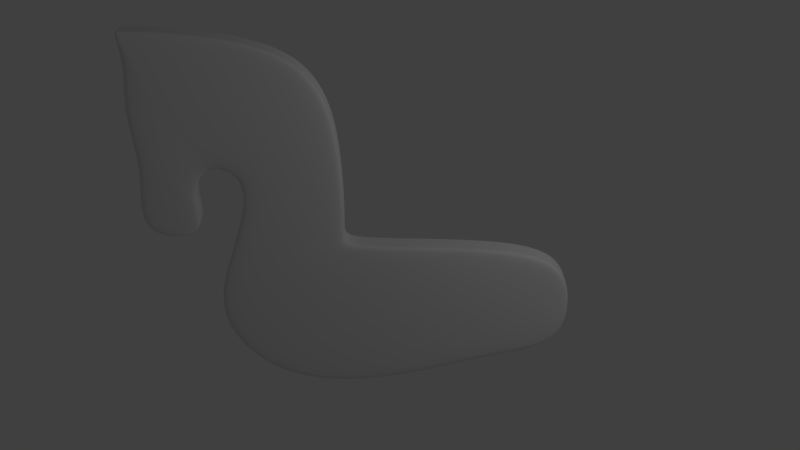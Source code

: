 # Source: horse_romp.blend  (saved by Blender 2.62.0; exported with 4.5.12 LTS)
import bpy
from mathutils import Matrix  # noqa: F401  (used for matrix-valued properties, if any)

bpy.ops.wm.read_factory_settings(use_empty=True)
scene = bpy.context.scene
scene.name = 'Scene'

# ---- collections
col_collection_1 = bpy.data.collections.new('Collection 1'); scene.collection.children.link(col_collection_1)

# ---- world
world_world = bpy.data.worlds.new('World'); scene.world = world_world
world_world.color = (0.05088, 0.05088, 0.05088)
world_world.use_sun_shadow = False
world_world.sun_shadow_jitter_overblur = 0.0
world_world.cycles.sampling_method = 'MANUAL'
world_world.cycles.sample_map_resolution = 256

# ---- cameras
cam_camera = bpy.data.cameras.new('Camera')
cam_camera.clip_end = 100.0
cam_camera.lens = 35.0
cam_camera.sensor_width = 32.0
cam_camera.sensor_height = 18.0
cam_camera.ortho_scale = 7.314
cam_camera.dof.focus_distance = 0.0
cam_camera.dof.aperture_fstop = 128.0

# ---- lights
light_lamp = bpy.data.lights.new('Lamp', 'POINT')
light_lamp.transmission_factor = 0.0
light_lamp.cutoff_distance = 30.0
light_lamp.energy = 100.0
light_lamp.shadow_buffer_clip_start = 1.001
light_lamp.shadow_soft_size = 1.0
light_lamp.shadow_maximum_resolution = 0.006
light_lamp.use_absolute_resolution = True
light_lamp.cycles.use_multiple_importance_sampling = False

# ---- meshes
me_cube = bpy.data.meshes.new('Cube')
me_cube.from_pydata([(1.005, 1.176, -0.2), (1.005, -1.176, -0.2), (-0.7915, -1.176, -0.7326), (-0.7915, 1.176, -0.7326), (1.005, 1.176, 1.049), (1.005, -1.176, 1.049), (-1.0, -1.176, 1.154), (-1.0, 1.176, 1.154), (1.005, 0.7283, -0.2), (1.005, -0.7283, -0.2), (-0.7915, -0.7283, -0.7326), (-0.7915, 0.7283, -0.7326), (1.005, 0.7283, 1.049), (1.005, -0.7283, 1.049), (-1.0, -0.7283, 1.154), (-1.0, 0.7283, 1.154), (0.5185, -1.176, -0.3595), (0.5185, 1.176, -0.3595), (0.5935, -1.176, 1.259), (0.5935, 1.176, 1.259), (0.5185, 0.7283, -0.3595), (0.5185, -0.7283, -0.3595), (0.5935, 0.7283, 1.259), (0.5935, -0.7283, 1.259), (-0.09657, -1.176, -0.7792), (-0.09657, 1.176, -0.7792), (-0.3123, -1.176, 1.263), (-0.3123, 1.176, 1.263), (-0.09657, 0.7283, -0.7792), (-0.09657, -0.7283, -0.7792), (-0.3123, 0.7283, 1.263), (-0.3123, -0.7283, 1.263), (1.069, -1.176, 0.4213), (1.069, 1.176, 0.4213), (-1.156, -1.176, 0.2366), (-1.156, 1.176, 0.2366), (1.069, 0.7283, 0.4213), (1.069, -0.7283, 0.4213), (-1.156, -0.7283, 0.2366), (-1.156, 0.7283, 0.2366), (0.5575, -1.176, 0.4543), (0.5575, 1.176, 0.4543), (-0.2355, -1.176, 0.2548), (-0.2355, 1.176, 0.2548), (-0.3016, -0.7283, 2.266), (-0.3016, 0.7283, 2.266), (-0.3016, 1.176, 2.266), (-0.3016, -1.176, 2.266), (-0.8735, 0.7283, 1.883), (-0.8735, -0.7283, 1.883), (-0.8735, 1.176, 1.883), (-0.8735, -1.176, 1.883), (-0.8946, -1.176, 2.184), (-0.8946, 1.176, 2.184), (-0.8946, -0.7283, 2.184), (-0.8946, 0.7283, 2.184), (-0.3927, -1.176, 3.724), (-0.3927, 1.176, 3.724), (-0.3927, 0.7283, 3.724), (-0.3927, -0.7283, 3.724), (-1.347, -0.7283, 3.931), (-1.347, 0.7283, 3.931), (-1.347, 1.176, 3.931), (-1.347, -1.176, 3.931), (-1.023, 0.7283, 2.328), (-1.023, -0.7283, 2.328), (-1.023, 1.176, 2.328), (-1.023, -1.176, 2.328), (-1.245, -1.176, 1.424), (-1.245, 1.176, 1.424), (-1.245, -0.7283, 1.424), (-1.245, 0.7284, 1.424), (-1.444, -1.176, 1.456), (-1.444, 1.176, 1.456), (-1.444, 0.7284, 1.456), (-1.444, -0.7283, 1.456), (-0.3171, -0.7283, 1.378), (-0.3171, -1.176, 1.378), (-0.3171, 0.7283, 1.378), (-0.3171, 1.176, 1.378), (-0.9773, 1.176, 1.27), (-0.9773, -1.176, 1.27), (-0.9773, 0.7283, 1.27), (-0.9773, -0.7283, 1.27), (-1.153, -1.176, 1.521), (-1.153, -0.7283, 1.521), (-1.153, 0.7283, 1.521), (-1.153, 1.176, 1.521), (-1.51, -1.176, 1.762), (-1.51, 1.176, 1.762), (-1.51, 0.7283, 1.762), (-1.51, -0.7283, 1.762), (-1.248, -0.7283, 3.931), (-1.248, -1.176, 3.931), (-1.248, 0.7283, 3.931), (-1.248, 1.176, 3.931), (-0.9638, 1.176, 2.293), (-0.9638, -1.176, 2.293), (-0.9638, 0.7283, 2.293), (-0.9638, -0.7283, 2.293), (-1.099, -1.176, 2.269), (-1.099, -0.7283, 2.269), (-1.099, 0.7283, 2.269), (-1.099, 1.176, 2.269), (-1.481, -1.176, 3.945), (-1.481, 1.176, 3.945), (-1.481, 0.7283, 3.945), (-1.481, -0.7283, 3.945), (-1.165, -1.176, 2.017), (-1.165, -0.7283, 2.017), (-1.165, 0.7283, 2.017), (-1.165, 1.176, 2.017), (-1.502, -1.176, 3.06), (-1.502, 1.176, 3.06), (-1.502, 0.7283, 3.06), (-1.502, -0.7283, 3.06), (-1.157, -1.176, 1.836), (-1.157, -0.7283, 1.836), (-1.157, 0.7283, 1.836), (-1.157, 1.176, 1.836), (-1.446, -1.176, 2.323), (-1.446, 1.176, 2.323), (-1.446, 0.7283, 2.323), (-1.446, -0.7283, 2.323), (-1.135, -1.176, 2.175), (-1.135, -0.7283, 2.175), (-1.135, 0.7283, 2.175), (-1.135, 1.176, 2.175), (-1.444, -1.176, 3.55), (-1.444, 1.176, 3.55), (-1.444, 0.7283, 3.55), (-1.444, -0.7283, 3.55), (-1.063, -1.176, 2.31), (-1.063, -0.7283, 2.31), (-1.063, 0.7283, 2.31), (-1.063, 1.176, 2.31), (-1.457, -1.176, 3.938), (-1.457, 1.176, 3.938), (-1.457, 0.7283, 3.938), (-1.457, -0.7283, 3.938)], [], [(17, 0, 8, 20), (9, 21, 20, 8), (1, 16, 21, 9), (22, 12, 4, 19), (23, 13, 12, 22), (18, 5, 13, 23), (20, 28, 25, 17), (28, 11, 3, 25), (21, 29, 28, 20), (29, 10, 11, 28), (16, 24, 29, 21), (24, 2, 10, 29), (30, 22, 19, 27), (31, 23, 22, 30), (26, 18, 23, 31), (0, 33, 36, 8), (33, 4, 12, 36), (13, 37, 36, 12), (37, 9, 8, 36), (5, 32, 37, 13), (32, 1, 9, 37), (14, 38, 34, 6), (38, 10, 2, 34), (15, 39, 38, 14), (39, 11, 10, 38), (7, 35, 39, 15), (35, 3, 11, 39), (18, 40, 32, 5), (40, 16, 1, 32), (33, 0, 17, 41), (41, 19, 4, 33), (26, 42, 40, 18), (42, 24, 16, 40), (6, 34, 42, 26), (34, 2, 24, 42), (25, 43, 41, 17), (43, 27, 19, 41), (3, 35, 43, 25), (35, 7, 27, 43), (49, 51, 52, 54), (48, 49, 54, 55), (50, 48, 55, 53), (51, 47, 56, 52), (46, 50, 53, 57), (45, 46, 57, 58), (44, 45, 58, 59), (47, 44, 59, 56), (71, 74, 73, 69), (70, 75, 74, 71), (68, 72, 75, 70), (31, 76, 77, 26), (76, 44, 47, 77), (30, 78, 76, 31), (78, 45, 44, 76), (27, 79, 78, 30), (79, 46, 45, 78), (7, 80, 79, 27), (80, 50, 46, 79), (26, 77, 81, 6), (77, 47, 51, 81), (15, 82, 80, 7), (82, 48, 50, 80), (14, 83, 82, 15), (83, 49, 48, 82), (6, 81, 83, 14), (81, 51, 49, 83), (84, 68, 70, 85), (85, 70, 71, 86), (86, 71, 69, 87), (88, 72, 68, 84), (87, 69, 73, 89), (89, 73, 74, 90), (90, 74, 75, 91), (91, 75, 72, 88), (59, 92, 93, 56), (92, 60, 63, 93), (58, 94, 92, 59), (94, 61, 60, 92), (57, 95, 94, 58), (95, 62, 61, 94), (53, 96, 95, 57), (96, 66, 62, 95), (56, 93, 97, 52), (93, 63, 67, 97), (55, 98, 96, 53), (98, 64, 66, 96), (54, 99, 98, 55), (99, 65, 64, 98), (52, 97, 99, 54), (97, 67, 65, 99), (108, 116, 117, 109), (116, 84, 85, 117), (109, 117, 118, 110), (117, 85, 86, 118), (110, 118, 119, 111), (118, 86, 87, 119), (112, 120, 116, 108), (120, 88, 84, 116), (111, 119, 121, 113), (119, 87, 89, 121), (113, 121, 122, 114), (121, 89, 90, 122), (114, 122, 123, 115), (122, 90, 91, 123), (115, 123, 120, 112), (123, 91, 88, 120), (100, 124, 125, 101), (124, 108, 109, 125), (101, 125, 126, 102), (125, 109, 110, 126), (102, 126, 127, 103), (126, 110, 111, 127), (104, 128, 124, 100), (128, 112, 108, 124), (103, 127, 129, 105), (127, 111, 113, 129), (105, 129, 130, 106), (129, 113, 114, 130), (106, 130, 131, 107), (130, 114, 115, 131), (107, 131, 128, 104), (131, 115, 112, 128), (67, 132, 133, 65), (132, 100, 101, 133), (65, 133, 134, 64), (133, 101, 102, 134), (64, 134, 135, 66), (134, 102, 103, 135), (63, 136, 132, 67), (136, 104, 100, 132), (66, 135, 137, 62), (135, 103, 105, 137), (62, 137, 138, 61), (137, 105, 106, 138), (61, 138, 139, 60), (138, 106, 107, 139), (60, 139, 136, 63), (139, 107, 104, 136)])
me_cube.use_remesh_preserve_volume = False
me_cube.use_remesh_preserve_attributes = False
me_cube.use_mirror_vertex_groups = False
me_cube.update()

# ---- objects
ob_cube = bpy.data.objects.new('Cube', me_cube)
ob_lamp = bpy.data.objects.new('Lamp', light_lamp)
ob_camera = bpy.data.objects.new('Camera', cam_camera)

# ---- transforms, parenting, visibility, modifiers, constraints
ob_cube.location = (-0.002351, 0.0004062, 1.009)
ob_cube.scale = (2.017, 0.1423, 1.0)
ob_cube.lineart.crease_threshold = 0.0
_m = ob_cube.modifiers.new('Subsurf', 'SUBSURF')
_m.uv_smooth = 'PRESERVE_CORNERS'
_m.levels = 6
_m.render_levels = 6
_m.show_only_control_edges = False
ob_lamp.location = (4.076, -2.572, 5.904)
ob_lamp.rotation_euler = (0.6503, 0.05522, 1.866)
ob_lamp.lock_rotations_4d = False
ob_lamp.empty_display_type = 'ARROWS'
ob_lamp.color = (0.0, 0.0, 0.0, 0.0)
ob_lamp.lineart.crease_threshold = 0.0
ob_camera.location = (0.2039, -9.191, 7.61)
ob_camera.rotation_euler = (1.065, 0.01234, 0.01156)
ob_camera.lock_rotations_4d = False
ob_camera.empty_display_type = 'ARROWS'
ob_camera.color = (0.0, 0.0, 0.0, 0.0)
ob_camera.display_type = 'WIRE'
ob_camera.lineart.crease_threshold = 0.0

# ---- collection membership
col_collection_1.objects.link(ob_cube)
col_collection_1.objects.link(ob_lamp)
col_collection_1.objects.link(ob_camera)

# ---- scene / render settings (as saved in the file)
scene.camera = ob_camera
scene.frame_start = 1; scene.frame_end = 250; scene.frame_set(1)
scene.render.engine = 'BLENDER_EEVEE_NEXT'
scene.render.image_settings.color_mode = 'RGB'
scene.render.image_settings.compression = 90
scene.render.resolution_percentage = 50
scene.render.dither_intensity = 0.0
scene.render.bake_margin = 2
scene.render.bake_bias = 0.0
scene.cycles.use_denoising = False
scene.cycles.samples = 10
scene.cycles.sampling_pattern = 'TABULATED_SOBOL'
scene.cycles.light_sampling_threshold = 0.0
scene.cycles.use_adaptive_sampling = False
scene.cycles.use_light_tree = False
scene.cycles.blur_glossy = 0.0
scene.cycles.volume_bounces = 1
scene.cycles.pixel_filter_type = 'GAUSSIAN'
scene.cycles.sample_clamp_indirect = 0.0
scene.view_settings.view_transform = 'Standard'
bpy.context.view_layer.update()
